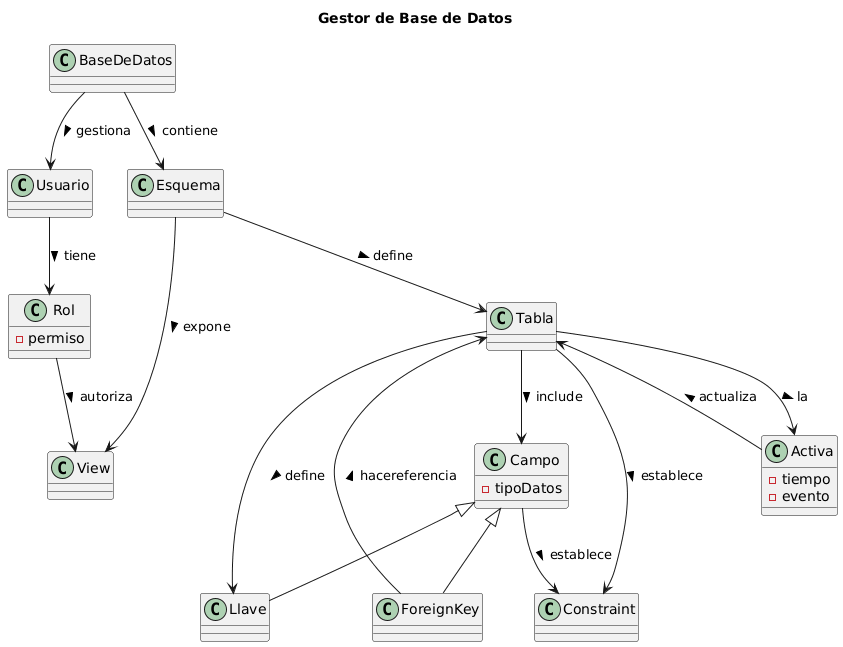

The diagram above was rendered by PlantUML. Its source (embedded in the PNG):
@startuml
title  Gestor de Base de Datos

class BaseDeDatos {}

class Esquema {}

class Tabla {}

class Campo {
 -tipoDatos
}

class Llave {}

class ForeignKey { }

class View { }

class Usuario { }

class Rol {
 - permiso
}

class Activa {
  -tiempo
  -evento
}

class Constraint {}


BaseDeDatos --> Esquema : contiene >
Esquema --> Tabla : define >
Tabla --> Campo : include >
Tabla --> Constraint : establece >
Campo --> Constraint : establece >
Esquema --> View : expone >
BaseDeDatos --> Usuario : gestiona >
Usuario --> Rol : tiene >
Rol --> View : autoriza >
Campo <|-- Llave
Campo <|-- ForeignKey
Tabla --> Llave : define >
ForeignKey --> Tabla : hacereferencia >
Tabla --> Activa : la >
Activa --> Tabla : actualiza >
@enduml